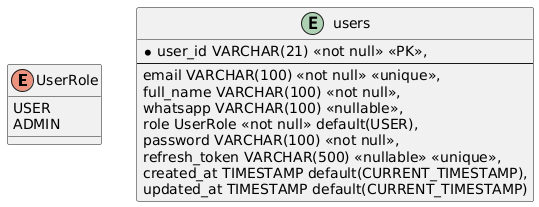

The diagram above was rendered by PlantUML. Its source (embedded in the PNG):
@startuml
enum UserRole {
    USER
    ADMIN
}

entity "users" as User {
    *user_id VARCHAR(21) <<not null>> <<PK>>,
    --
    email VARCHAR(100) <<not null>> <<unique>>,
    full_name VARCHAR(100) <<not null>>,
    whatsapp VARCHAR(100) <<nullable>>,
    role UserRole <<not null>> default(USER),
    password VARCHAR(100) <<not null>>,
    refresh_token VARCHAR(500) <<nullable>> <<unique>>,
    created_at TIMESTAMP default(CURRENT_TIMESTAMP),
    updated_at TIMESTAMP default(CURRENT_TIMESTAMP)
}
@enduml